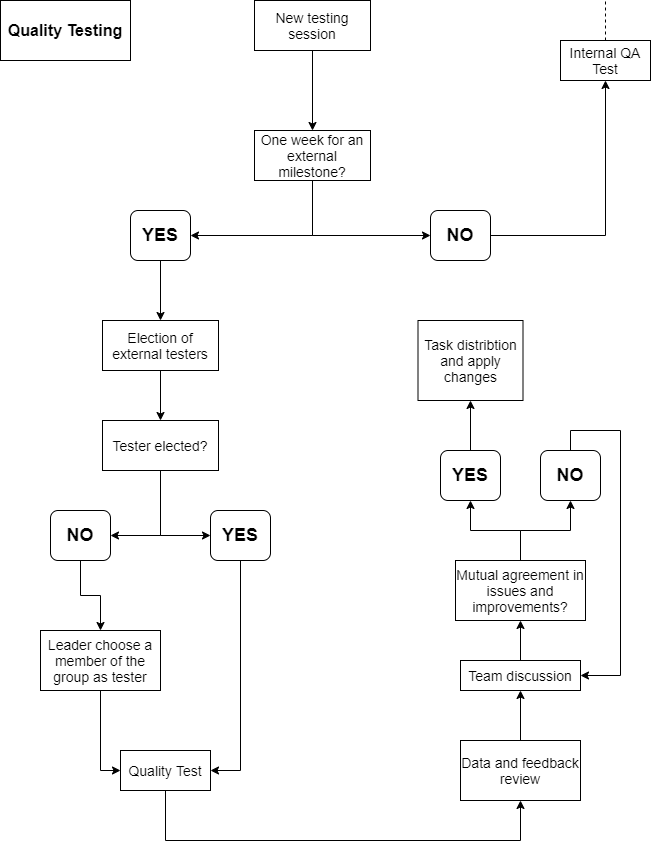

The diagram above was exported from draw.io. Its source (the exported page's mxGraphModel, read from the mxfile embedded in the PNG):
<mxGraphModel dx="1108" dy="401" grid="1" gridSize="10" guides="1" tooltips="1" connect="1" arrows="1" fold="1" page="1" pageScale="1" pageWidth="827" pageHeight="1169" math="0" shadow="0">
  <root>
    <mxCell id="0" />
    <mxCell id="1" parent="0" />
    <mxCell id="bMryeb0EGhauau4DXif9-1" value="&lt;font size=&quot;3&quot;&gt;&lt;b&gt;Quality Testing&lt;/b&gt;&lt;/font&gt;" style="rounded=0;whiteSpace=wrap;html=1;" vertex="1" parent="1">
      <mxGeometry x="40" y="40" width="130" height="60" as="geometry" />
    </mxCell>
    <mxCell id="bMryeb0EGhauau4DXif9-8" style="edgeStyle=orthogonalEdgeStyle;rounded=0;orthogonalLoop=1;jettySize=auto;html=1;exitX=0.5;exitY=1;exitDx=0;exitDy=0;entryX=0.5;entryY=0;entryDx=0;entryDy=0;" edge="1" parent="1" source="bMryeb0EGhauau4DXif9-2" target="bMryeb0EGhauau4DXif9-3">
      <mxGeometry relative="1" as="geometry" />
    </mxCell>
    <mxCell id="bMryeb0EGhauau4DXif9-2" value="&lt;font style=&quot;font-size: 14px&quot;&gt;New testing session&lt;/font&gt;" style="rounded=0;whiteSpace=wrap;html=1;" vertex="1" parent="1">
      <mxGeometry x="294" y="40" width="116" height="50" as="geometry" />
    </mxCell>
    <mxCell id="bMryeb0EGhauau4DXif9-6" style="edgeStyle=orthogonalEdgeStyle;rounded=0;orthogonalLoop=1;jettySize=auto;html=1;exitX=0.5;exitY=1;exitDx=0;exitDy=0;entryX=1;entryY=0.5;entryDx=0;entryDy=0;" edge="1" parent="1" source="bMryeb0EGhauau4DXif9-3" target="bMryeb0EGhauau4DXif9-4">
      <mxGeometry relative="1" as="geometry" />
    </mxCell>
    <mxCell id="bMryeb0EGhauau4DXif9-7" style="edgeStyle=orthogonalEdgeStyle;rounded=0;orthogonalLoop=1;jettySize=auto;html=1;exitX=0.5;exitY=1;exitDx=0;exitDy=0;entryX=0;entryY=0.5;entryDx=0;entryDy=0;" edge="1" parent="1" source="bMryeb0EGhauau4DXif9-3" target="bMryeb0EGhauau4DXif9-5">
      <mxGeometry relative="1" as="geometry" />
    </mxCell>
    <mxCell id="bMryeb0EGhauau4DXif9-3" value="&lt;span style=&quot;font-size: 14px&quot;&gt;One week for an external milestone?&lt;/span&gt;" style="rounded=0;whiteSpace=wrap;html=1;" vertex="1" parent="1">
      <mxGeometry x="294" y="170" width="116" height="50" as="geometry" />
    </mxCell>
    <mxCell id="bMryeb0EGhauau4DXif9-13" style="edgeStyle=orthogonalEdgeStyle;rounded=0;orthogonalLoop=1;jettySize=auto;html=1;exitX=0.5;exitY=1;exitDx=0;exitDy=0;entryX=0.5;entryY=0;entryDx=0;entryDy=0;" edge="1" parent="1" source="bMryeb0EGhauau4DXif9-4" target="bMryeb0EGhauau4DXif9-12">
      <mxGeometry relative="1" as="geometry" />
    </mxCell>
    <mxCell id="bMryeb0EGhauau4DXif9-4" value="&lt;font style=&quot;font-size: 18px&quot;&gt;&lt;b&gt;YES&lt;/b&gt;&lt;/font&gt;" style="rounded=1;whiteSpace=wrap;html=1;" vertex="1" parent="1">
      <mxGeometry x="170" y="250" width="60" height="50" as="geometry" />
    </mxCell>
    <mxCell id="bMryeb0EGhauau4DXif9-10" style="edgeStyle=orthogonalEdgeStyle;rounded=0;orthogonalLoop=1;jettySize=auto;html=1;exitX=1;exitY=0.5;exitDx=0;exitDy=0;entryX=0.5;entryY=1;entryDx=0;entryDy=0;" edge="1" parent="1" source="bMryeb0EGhauau4DXif9-5" target="bMryeb0EGhauau4DXif9-9">
      <mxGeometry relative="1" as="geometry" />
    </mxCell>
    <mxCell id="bMryeb0EGhauau4DXif9-5" value="&lt;font style=&quot;font-size: 18px&quot;&gt;&lt;b&gt;NO&lt;/b&gt;&lt;/font&gt;" style="rounded=1;whiteSpace=wrap;html=1;" vertex="1" parent="1">
      <mxGeometry x="470" y="250" width="60" height="50" as="geometry" />
    </mxCell>
    <mxCell id="bMryeb0EGhauau4DXif9-9" value="&lt;span style=&quot;font-size: 14px&quot;&gt;Internal QA Test&lt;/span&gt;" style="rounded=0;whiteSpace=wrap;html=1;" vertex="1" parent="1">
      <mxGeometry x="600" y="80" width="90" height="40" as="geometry" />
    </mxCell>
    <mxCell id="bMryeb0EGhauau4DXif9-11" value="" style="endArrow=none;dashed=1;html=1;exitX=0.5;exitY=0;exitDx=0;exitDy=0;" edge="1" parent="1" source="bMryeb0EGhauau4DXif9-9">
      <mxGeometry width="50" height="50" relative="1" as="geometry">
        <mxPoint x="410" y="230" as="sourcePoint" />
        <mxPoint x="645" y="40" as="targetPoint" />
      </mxGeometry>
    </mxCell>
    <mxCell id="bMryeb0EGhauau4DXif9-15" style="edgeStyle=orthogonalEdgeStyle;rounded=0;orthogonalLoop=1;jettySize=auto;html=1;exitX=0.5;exitY=1;exitDx=0;exitDy=0;entryX=0.5;entryY=0;entryDx=0;entryDy=0;" edge="1" parent="1" source="bMryeb0EGhauau4DXif9-12" target="bMryeb0EGhauau4DXif9-14">
      <mxGeometry relative="1" as="geometry" />
    </mxCell>
    <mxCell id="bMryeb0EGhauau4DXif9-12" value="&lt;span style=&quot;font-size: 14px&quot;&gt;Election of external testers&lt;/span&gt;" style="rounded=0;whiteSpace=wrap;html=1;" vertex="1" parent="1">
      <mxGeometry x="142" y="360" width="116" height="50" as="geometry" />
    </mxCell>
    <mxCell id="bMryeb0EGhauau4DXif9-19" style="edgeStyle=orthogonalEdgeStyle;rounded=0;orthogonalLoop=1;jettySize=auto;html=1;exitX=0.5;exitY=1;exitDx=0;exitDy=0;entryX=1;entryY=0.5;entryDx=0;entryDy=0;" edge="1" parent="1" source="bMryeb0EGhauau4DXif9-14" target="bMryeb0EGhauau4DXif9-17">
      <mxGeometry relative="1" as="geometry" />
    </mxCell>
    <mxCell id="bMryeb0EGhauau4DXif9-20" style="edgeStyle=orthogonalEdgeStyle;rounded=0;orthogonalLoop=1;jettySize=auto;html=1;exitX=0.5;exitY=1;exitDx=0;exitDy=0;entryX=0;entryY=0.5;entryDx=0;entryDy=0;" edge="1" parent="1" source="bMryeb0EGhauau4DXif9-14" target="bMryeb0EGhauau4DXif9-16">
      <mxGeometry relative="1" as="geometry" />
    </mxCell>
    <mxCell id="bMryeb0EGhauau4DXif9-14" value="&lt;span style=&quot;font-size: 14px&quot;&gt;Tester elected?&lt;/span&gt;" style="rounded=0;whiteSpace=wrap;html=1;" vertex="1" parent="1">
      <mxGeometry x="142" y="460" width="116" height="50" as="geometry" />
    </mxCell>
    <mxCell id="bMryeb0EGhauau4DXif9-26" style="edgeStyle=orthogonalEdgeStyle;rounded=0;orthogonalLoop=1;jettySize=auto;html=1;exitX=0.5;exitY=1;exitDx=0;exitDy=0;entryX=1;entryY=0.5;entryDx=0;entryDy=0;" edge="1" parent="1" source="bMryeb0EGhauau4DXif9-16" target="bMryeb0EGhauau4DXif9-23">
      <mxGeometry relative="1" as="geometry" />
    </mxCell>
    <mxCell id="bMryeb0EGhauau4DXif9-16" value="&lt;font style=&quot;font-size: 18px&quot;&gt;&lt;b&gt;YES&lt;/b&gt;&lt;/font&gt;" style="rounded=1;whiteSpace=wrap;html=1;" vertex="1" parent="1">
      <mxGeometry x="250" y="550" width="60" height="50" as="geometry" />
    </mxCell>
    <mxCell id="bMryeb0EGhauau4DXif9-24" style="edgeStyle=orthogonalEdgeStyle;rounded=0;orthogonalLoop=1;jettySize=auto;html=1;exitX=0.5;exitY=1;exitDx=0;exitDy=0;entryX=0.5;entryY=0;entryDx=0;entryDy=0;" edge="1" parent="1" source="bMryeb0EGhauau4DXif9-17" target="bMryeb0EGhauau4DXif9-21">
      <mxGeometry relative="1" as="geometry" />
    </mxCell>
    <mxCell id="bMryeb0EGhauau4DXif9-17" value="&lt;font style=&quot;font-size: 18px&quot;&gt;&lt;b&gt;NO&lt;/b&gt;&lt;/font&gt;" style="rounded=1;whiteSpace=wrap;html=1;" vertex="1" parent="1">
      <mxGeometry x="90" y="550" width="60" height="50" as="geometry" />
    </mxCell>
    <mxCell id="bMryeb0EGhauau4DXif9-25" style="edgeStyle=orthogonalEdgeStyle;rounded=0;orthogonalLoop=1;jettySize=auto;html=1;exitX=0.5;exitY=1;exitDx=0;exitDy=0;entryX=0;entryY=0.5;entryDx=0;entryDy=0;" edge="1" parent="1" source="bMryeb0EGhauau4DXif9-21" target="bMryeb0EGhauau4DXif9-23">
      <mxGeometry relative="1" as="geometry" />
    </mxCell>
    <mxCell id="bMryeb0EGhauau4DXif9-21" value="&lt;span style=&quot;font-size: 14px&quot;&gt;Leader choose a member of the group as tester&lt;/span&gt;" style="rounded=0;whiteSpace=wrap;html=1;" vertex="1" parent="1">
      <mxGeometry x="80" y="670" width="120" height="60" as="geometry" />
    </mxCell>
    <mxCell id="bMryeb0EGhauau4DXif9-31" style="edgeStyle=orthogonalEdgeStyle;rounded=0;orthogonalLoop=1;jettySize=auto;html=1;exitX=0.5;exitY=1;exitDx=0;exitDy=0;entryX=0.5;entryY=1;entryDx=0;entryDy=0;" edge="1" parent="1" source="bMryeb0EGhauau4DXif9-23" target="bMryeb0EGhauau4DXif9-30">
      <mxGeometry relative="1" as="geometry">
        <Array as="points">
          <mxPoint x="205" y="880" />
          <mxPoint x="560" y="880" />
        </Array>
      </mxGeometry>
    </mxCell>
    <mxCell id="bMryeb0EGhauau4DXif9-23" value="&lt;span style=&quot;font-size: 14px&quot;&gt;Quality Test&lt;/span&gt;" style="rounded=0;whiteSpace=wrap;html=1;" vertex="1" parent="1">
      <mxGeometry x="160" y="790" width="90" height="40" as="geometry" />
    </mxCell>
    <mxCell id="bMryeb0EGhauau4DXif9-35" style="edgeStyle=orthogonalEdgeStyle;rounded=0;orthogonalLoop=1;jettySize=auto;html=1;exitX=0.5;exitY=0;exitDx=0;exitDy=0;entryX=0.5;entryY=1;entryDx=0;entryDy=0;" edge="1" parent="1" source="bMryeb0EGhauau4DXif9-27" target="bMryeb0EGhauau4DXif9-34">
      <mxGeometry relative="1" as="geometry" />
    </mxCell>
    <mxCell id="bMryeb0EGhauau4DXif9-27" value="&lt;span style=&quot;font-size: 14px&quot;&gt;Team discussion&lt;/span&gt;" style="rounded=0;whiteSpace=wrap;html=1;" vertex="1" parent="1">
      <mxGeometry x="500" y="700" width="120" height="30" as="geometry" />
    </mxCell>
    <mxCell id="bMryeb0EGhauau4DXif9-33" style="edgeStyle=orthogonalEdgeStyle;rounded=0;orthogonalLoop=1;jettySize=auto;html=1;exitX=0.5;exitY=0;exitDx=0;exitDy=0;entryX=0.5;entryY=1;entryDx=0;entryDy=0;" edge="1" parent="1" source="bMryeb0EGhauau4DXif9-30" target="bMryeb0EGhauau4DXif9-27">
      <mxGeometry relative="1" as="geometry" />
    </mxCell>
    <mxCell id="bMryeb0EGhauau4DXif9-30" value="&lt;span style=&quot;font-size: 14px&quot;&gt;Data and feedback review&lt;/span&gt;" style="rounded=0;whiteSpace=wrap;html=1;" vertex="1" parent="1">
      <mxGeometry x="500" y="780" width="120" height="60" as="geometry" />
    </mxCell>
    <mxCell id="bMryeb0EGhauau4DXif9-39" style="edgeStyle=orthogonalEdgeStyle;rounded=0;orthogonalLoop=1;jettySize=auto;html=1;exitX=0.5;exitY=0;exitDx=0;exitDy=0;entryX=0.5;entryY=1;entryDx=0;entryDy=0;" edge="1" parent="1" source="bMryeb0EGhauau4DXif9-34" target="bMryeb0EGhauau4DXif9-36">
      <mxGeometry relative="1" as="geometry" />
    </mxCell>
    <mxCell id="bMryeb0EGhauau4DXif9-40" style="edgeStyle=orthogonalEdgeStyle;rounded=0;orthogonalLoop=1;jettySize=auto;html=1;exitX=0.5;exitY=0;exitDx=0;exitDy=0;entryX=0.5;entryY=1;entryDx=0;entryDy=0;" edge="1" parent="1" source="bMryeb0EGhauau4DXif9-34" target="bMryeb0EGhauau4DXif9-37">
      <mxGeometry relative="1" as="geometry" />
    </mxCell>
    <mxCell id="bMryeb0EGhauau4DXif9-34" value="&lt;span style=&quot;font-size: 14px&quot;&gt;Mutual agreement in issues and improvements?&lt;/span&gt;" style="rounded=0;whiteSpace=wrap;html=1;" vertex="1" parent="1">
      <mxGeometry x="495" y="600" width="130" height="60" as="geometry" />
    </mxCell>
    <mxCell id="bMryeb0EGhauau4DXif9-42" style="edgeStyle=orthogonalEdgeStyle;rounded=0;orthogonalLoop=1;jettySize=auto;html=1;exitX=0.5;exitY=0;exitDx=0;exitDy=0;entryX=0.5;entryY=1;entryDx=0;entryDy=0;" edge="1" parent="1" source="bMryeb0EGhauau4DXif9-36" target="bMryeb0EGhauau4DXif9-41">
      <mxGeometry relative="1" as="geometry" />
    </mxCell>
    <mxCell id="bMryeb0EGhauau4DXif9-36" value="&lt;font style=&quot;font-size: 18px&quot;&gt;&lt;b&gt;YES&lt;/b&gt;&lt;/font&gt;" style="rounded=1;whiteSpace=wrap;html=1;" vertex="1" parent="1">
      <mxGeometry x="480" y="490" width="60" height="50" as="geometry" />
    </mxCell>
    <mxCell id="bMryeb0EGhauau4DXif9-43" style="edgeStyle=orthogonalEdgeStyle;rounded=0;orthogonalLoop=1;jettySize=auto;html=1;exitX=0.5;exitY=0;exitDx=0;exitDy=0;entryX=1;entryY=0.5;entryDx=0;entryDy=0;" edge="1" parent="1" source="bMryeb0EGhauau4DXif9-37" target="bMryeb0EGhauau4DXif9-27">
      <mxGeometry relative="1" as="geometry">
        <Array as="points">
          <mxPoint x="610" y="470" />
          <mxPoint x="660" y="470" />
          <mxPoint x="660" y="715" />
        </Array>
      </mxGeometry>
    </mxCell>
    <mxCell id="bMryeb0EGhauau4DXif9-37" value="&lt;font style=&quot;font-size: 18px&quot;&gt;&lt;b&gt;NO&lt;/b&gt;&lt;/font&gt;" style="rounded=1;whiteSpace=wrap;html=1;" vertex="1" parent="1">
      <mxGeometry x="580" y="490" width="60" height="50" as="geometry" />
    </mxCell>
    <mxCell id="bMryeb0EGhauau4DXif9-41" value="&lt;font style=&quot;font-size: 14px&quot;&gt;Task distribtion and apply changes&lt;/font&gt;" style="rounded=0;whiteSpace=wrap;html=1;" vertex="1" parent="1">
      <mxGeometry x="457.5" y="360" width="105" height="80" as="geometry" />
    </mxCell>
  </root>
</mxGraphModel>